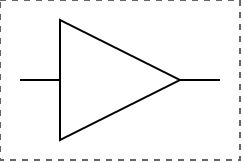

The diagram above was exported from draw.io. Its source (the exported page's mxGraphModel, read from the mxfile embedded in the PNG):
<mxGraphModel dx="679" dy="417" grid="1" gridSize="10" guides="1" tooltips="1" connect="1" arrows="1" fold="1" page="1" pageScale="1" pageWidth="1100" pageHeight="850" math="0" shadow="0">
  <root>
    <mxCell id="0" />
    <mxCell id="1" parent="0" />
    <mxCell id="RmXKm_T9FJCy7VUafHjJ-11" value="" style="rounded=0;whiteSpace=wrap;html=1;dashed=1;fillColor=none;fontColor=#333333;strokeColor=#666666;" parent="1" vertex="1">
      <mxGeometry x="280" y="210" width="120" height="80" as="geometry" />
    </mxCell>
    <mxCell id="wzouHHxtyCAcOKsQqyxy-1" value="" style="verticalLabelPosition=bottom;shadow=0;dashed=0;align=center;html=1;verticalAlign=top;shape=mxgraph.electrical.logic_gates.buffer2;" vertex="1" parent="1">
      <mxGeometry x="290" y="220" width="100" height="60" as="geometry" />
    </mxCell>
  </root>
</mxGraphModel>